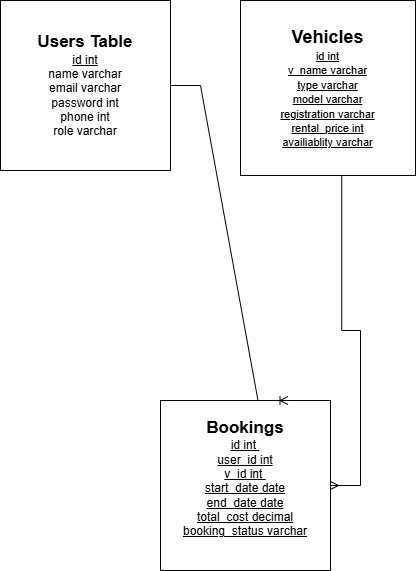

The diagram above was exported from draw.io. Its source (the exported page's mxGraphModel, read from the mxfile embedded in the PNG):
<mxGraphModel dx="1426" dy="841" grid="1" gridSize="10" guides="1" tooltips="1" connect="1" arrows="1" fold="1" page="1" pageScale="1" pageWidth="850" pageHeight="1100" math="0" shadow="0">
  <root>
    <mxCell id="0" />
    <mxCell id="1" parent="0" />
    <mxCell id="IzddpnVFOkZrK1Bz5-0e-1" value="&lt;div&gt;&lt;b&gt;&lt;font style=&quot;font-size: 17px;&quot;&gt;Users Table&lt;/font&gt;&lt;/b&gt;&lt;/div&gt;&lt;u&gt;id int&lt;/u&gt;&lt;div&gt;name varchar&lt;/div&gt;&lt;div&gt;email varchar&lt;/div&gt;&lt;div&gt;password int&lt;/div&gt;&lt;div&gt;phone int&lt;/div&gt;&lt;div&gt;role varchar&lt;/div&gt;" style="whiteSpace=wrap;html=1;aspect=fixed;" vertex="1" parent="1">
      <mxGeometry x="20" y="70" width="170" height="170" as="geometry" />
    </mxCell>
    <mxCell id="IzddpnVFOkZrK1Bz5-0e-3" value="&lt;b&gt;&lt;font style=&quot;font-size: 17px;&quot;&gt;Bookings&lt;/font&gt;&lt;/b&gt;&lt;div&gt;&lt;span&gt;&lt;u&gt;id int&amp;nbsp;&lt;/u&gt;&lt;/span&gt;&lt;/div&gt;&lt;div&gt;&lt;span&gt;&lt;u&gt;user_id int&lt;/u&gt;&lt;/span&gt;&lt;/div&gt;&lt;div&gt;&lt;span&gt;&lt;u&gt;v_id int&amp;nbsp;&lt;/u&gt;&lt;/span&gt;&lt;/div&gt;&lt;div&gt;&lt;span&gt;&lt;u&gt;start_date date&lt;/u&gt;&lt;/span&gt;&lt;/div&gt;&lt;div&gt;&lt;span&gt;&lt;u&gt;end_date date&lt;/u&gt;&lt;/span&gt;&lt;/div&gt;&lt;div&gt;&lt;span&gt;&lt;u&gt;total_cost decimal&lt;/u&gt;&lt;/span&gt;&lt;/div&gt;&lt;div&gt;&lt;span&gt;&lt;u&gt;booking_status varchar&lt;/u&gt;&lt;/span&gt;&lt;/div&gt;&lt;div&gt;&lt;span&gt;&lt;u&gt;&lt;br&gt;&lt;/u&gt;&lt;/span&gt;&lt;/div&gt;" style="whiteSpace=wrap;html=1;aspect=fixed;" vertex="1" parent="1">
      <mxGeometry x="180" y="470" width="170" height="170" as="geometry" />
    </mxCell>
    <mxCell id="IzddpnVFOkZrK1Bz5-0e-4" value="" style="edgeStyle=entityRelationEdgeStyle;fontSize=12;html=1;endArrow=ERoneToMany;rounded=0;exitX=1;exitY=0.5;exitDx=0;exitDy=0;entryX=0.75;entryY=0;entryDx=0;entryDy=0;" edge="1" parent="1" source="IzddpnVFOkZrK1Bz5-0e-1" target="IzddpnVFOkZrK1Bz5-0e-3">
      <mxGeometry width="100" height="100" relative="1" as="geometry">
        <mxPoint x="220" y="280" as="sourcePoint" />
        <mxPoint x="320" y="180" as="targetPoint" />
      </mxGeometry>
    </mxCell>
    <mxCell id="IzddpnVFOkZrK1Bz5-0e-5" value="&lt;b&gt;&lt;font style=&quot;font-size: 18px;&quot;&gt;Vehicles&lt;/font&gt;&lt;/b&gt;&lt;div&gt;&lt;font style=&quot;font-size: 11px;&quot;&gt;&lt;u&gt;id int&lt;/u&gt;&lt;/font&gt;&lt;/div&gt;&lt;div&gt;&lt;font style=&quot;font-size: 11px;&quot;&gt;&lt;u&gt;v_name varchar&lt;/u&gt;&lt;/font&gt;&lt;/div&gt;&lt;div&gt;&lt;font style=&quot;font-size: 11px;&quot;&gt;&lt;u&gt;type varchar&lt;/u&gt;&lt;/font&gt;&lt;/div&gt;&lt;div&gt;&lt;font style=&quot;font-size: 11px;&quot;&gt;&lt;u&gt;model varchar&lt;/u&gt;&lt;/font&gt;&lt;/div&gt;&lt;div&gt;&lt;font style=&quot;font-size: 11px;&quot;&gt;&lt;u&gt;registration varchar&lt;/u&gt;&lt;/font&gt;&lt;/div&gt;&lt;div&gt;&lt;font style=&quot;font-size: 11px;&quot;&gt;&lt;u&gt;rental_price int&lt;/u&gt;&lt;/font&gt;&lt;/div&gt;&lt;div&gt;&lt;font style=&quot;font-size: 11px;&quot;&gt;&lt;u&gt;availiablity varchar&lt;/u&gt;&lt;/font&gt;&lt;/div&gt;" style="whiteSpace=wrap;html=1;aspect=fixed;" vertex="1" parent="1">
      <mxGeometry x="260" y="70" width="175" height="175" as="geometry" />
    </mxCell>
    <mxCell id="IzddpnVFOkZrK1Bz5-0e-6" value="" style="edgeStyle=entityRelationEdgeStyle;fontSize=12;html=1;endArrow=ERmany;rounded=0;exitX=0.75;exitY=1;exitDx=0;exitDy=0;endFill=0;" edge="1" parent="1" source="IzddpnVFOkZrK1Bz5-0e-5" target="IzddpnVFOkZrK1Bz5-0e-3">
      <mxGeometry width="100" height="100" relative="1" as="geometry">
        <mxPoint x="282.39" y="591.9300000000001" as="sourcePoint" />
        <mxPoint x="412.62" y="320" as="targetPoint" />
      </mxGeometry>
    </mxCell>
  </root>
</mxGraphModel>